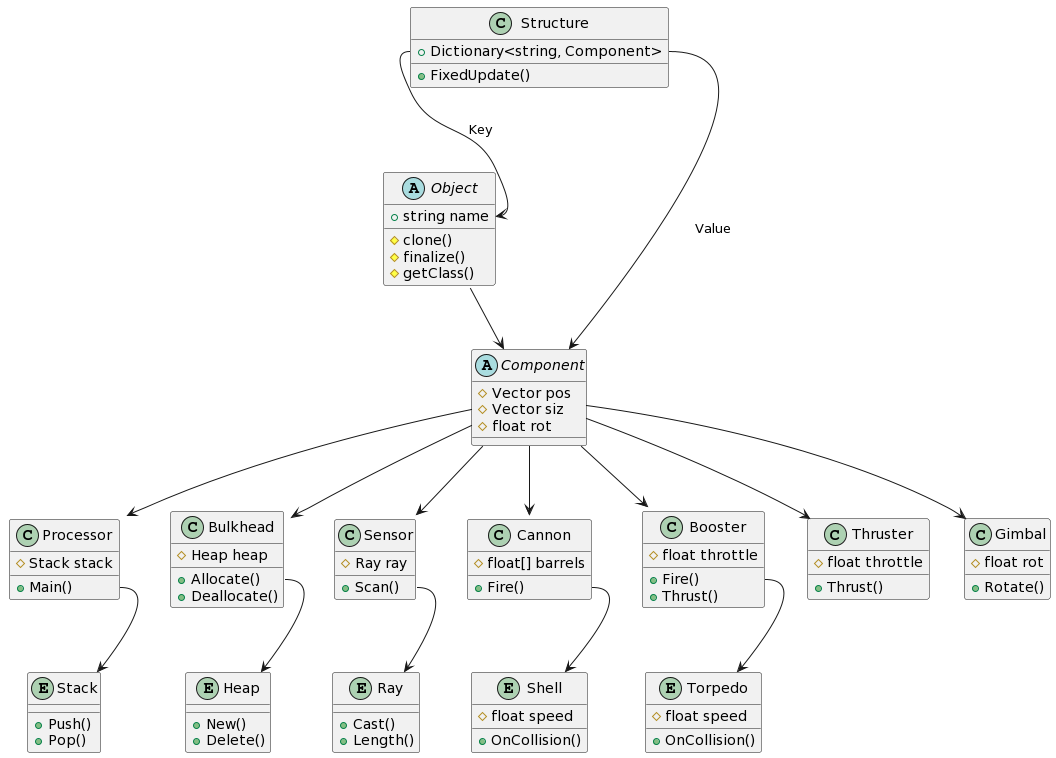

The diagram above was rendered by PlantUML. Its source (embedded in the PNG):
@startuml
skinparam linetype poly
class Structure {
+Dictionary<string, Component>
+FixedUpdate()
}

abstract class Object {
+string name
#clone()
#finalize()
#getClass()
}

abstract class Component {
#Vector pos
#Vector siz
#float rot
}

class Processor {
#Stack stack
+Main()
}

entity Stack{
+Push()
+Pop()
}

class Bulkhead {
#Heap heap
+Allocate()
+Deallocate()
}


entity Heap {
+New()
+Delete()
}

class Sensor {
#Ray ray
+Scan()
}

entity Ray {
+Cast()
+Length()
}

class Cannon {
#float[] barrels
+Fire()
}

entity Shell {
#float speed
+OnCollision()
}

class Booster {
#float throttle
+ Fire()
+ Thrust()
}

entity Torpedo{
#float speed
+OnCollision()
}

class Thruster {
#float throttle
+Thrust()
}

class Gimbal {
#float rot
+Rotate()
}

Structure::Dictionary --> Component : Value
Structure::Dictionary --> Object::name : Key
Object --> Component
Component --> Booster
Component --> Thruster
Component --> Bulkhead
Bulkhead::Allocate --> Heap
Component --> Gimbal
Component --> Processor
Processor::Main --> Stack
Component --> Sensor
Sensor::Scan --> Ray
Component --> Cannon
Cannon::Fire --> Shell 
Booster::Fire --> Torpedo
@enduml